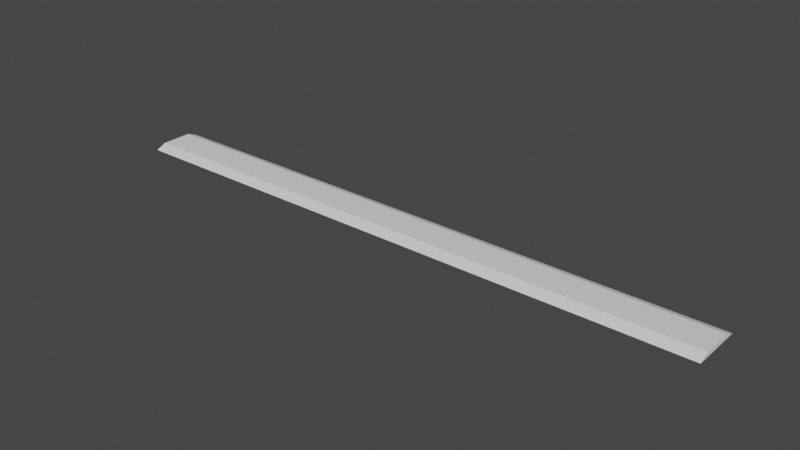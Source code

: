 # Source: PolisiTidur.blend  (saved by Blender 3.5.10; exported with 4.5.12 LTS)
import bpy
from mathutils import Matrix  # noqa: F401  (used for matrix-valued properties, if any)

bpy.ops.wm.read_factory_settings(use_empty=True)
scene = bpy.context.scene
scene.name = 'Scene'

# ---- collections
col_collection = bpy.data.collections.new('Collection'); scene.collection.children.link(col_collection)

# ---- world
world_world = bpy.data.worlds.new('World'); scene.world = world_world
world_world.use_nodes = True; world_world.node_tree.nodes.clear()
_N = world_world.node_tree.nodes; _L = world_world.node_tree.links
n0 = _N.new('ShaderNodeOutputWorld'); n0.name = 'World Output'; n0.location = (300, 300)
n1 = _N.new('ShaderNodeBackground'); n1.name = 'Background'; n1.location = (10, 300)
n1.inputs[0].default_value = (0.05088, 0.05088, 0.05088, 1.0)
_L.new(n1.outputs[0], n0.inputs[0])
n0.is_active_output = True
world_world.color = (0.05088, 0.05088, 0.05088)
world_world.use_sun_shadow = False
world_world.sun_shadow_jitter_overblur = 0.0

# ---- meshes
me_cube = bpy.data.meshes.new('Cube')
me_cube.from_pydata([(-4.0, -0.3449, 0.09996), (-4.0, -0.2071, 0.1604), (-4.0, 0.3449, 0.09996), (-4.0, 0.2071, 0.1604), (4.0, -0.3449, 0.09996), (4.0, -0.2071, 0.1604), (4.0, 0.3449, 0.09996), (4.0, 0.2071, 0.1604), (3.273, 0.3449, 0.09996), (2.546, 0.3449, 0.09996), (1.818, 0.3449, 0.09996), (1.091, 0.3449, 0.09996), (0.3637, 0.3449, 0.09996), (-0.3637, 0.3449, 0.09996), (-1.091, 0.3449, 0.09996), (-1.818, 0.3449, 0.09996), (-2.546, 0.3449, 0.09996), (-3.273, 0.3449, 0.09996), (-3.273, 0.2071, 0.1604), (-2.546, 0.2071, 0.1604), (-1.818, 0.2071, 0.1604), (-1.091, 0.2071, 0.1604), (-0.3637, 0.2071, 0.1604), (0.3637, 0.2071, 0.1604), (1.091, 0.2071, 0.1604), (1.818, 0.2071, 0.1604), (2.546, 0.2071, 0.1604), (3.273, 0.2071, 0.1604), (-3.273, -0.3449, 0.09996), (-2.546, -0.3449, 0.09996), (-1.818, -0.3449, 0.09996), (-1.091, -0.3449, 0.09996), (-0.3637, -0.3449, 0.09996), (0.3637, -0.3449, 0.09996), (1.091, -0.3449, 0.09996), (1.818, -0.3449, 0.09996), (2.546, -0.3449, 0.09996), (3.273, -0.3449, 0.09996), (3.273, -0.2071, 0.1604), (2.546, -0.2071, 0.1604), (1.818, -0.2071, 0.1604), (1.091, -0.2071, 0.1604), (0.3637, -0.2071, 0.1604), (-0.3637, -0.2071, 0.1604), (-1.091, -0.2071, 0.1604), (-1.818, -0.2071, 0.1604), (-2.546, -0.2071, 0.1604), (-3.273, -0.2071, 0.1604)], [], [(0, 1, 3, 2), (8, 27, 7, 6), (6, 7, 5, 4), (28, 47, 1, 0), (18, 3, 1, 47), (7, 27, 38, 5), (27, 26, 39, 38), (26, 25, 40, 39), (25, 24, 41, 40), (24, 23, 42, 41), (23, 22, 43, 42), (22, 21, 44, 43), (21, 20, 45, 44), (20, 19, 46, 45), (19, 18, 47, 46), (4, 5, 38, 37), (37, 38, 39, 36), (36, 39, 40, 35), (35, 40, 41, 34), (34, 41, 42, 33), (33, 42, 43, 32), (32, 43, 44, 31), (31, 44, 45, 30), (30, 45, 46, 29), (29, 46, 47, 28), (2, 3, 18, 17), (17, 18, 19, 16), (16, 19, 20, 15), (15, 20, 21, 14), (14, 21, 22, 13), (13, 22, 23, 12), (12, 23, 24, 11), (11, 24, 25, 10), (10, 25, 26, 9), (9, 26, 27, 8)])
_uv = me_cube.uv_layers.new(name='UVMap')
_uv.uv.foreach_set('vector', [0.1227, 0.0, 0.1302, 0.02301, 0.1302, 0.0921, 0.1227, 0.1151, 0.1151, 0.09091, 0.0921, 0.09091, 0.0921, 0.0, 0.1151, 0.0, 0.1151, 0.0, 0.1227, 0.02301, 0.1227, 0.0921, 0.1151, 0.1151, 3.725e-09, 0.9091, 0.02301, 0.9091, 0.02301, 1.0, 0.0, 1.0, 0.0921, 0.9091, 0.0921, 1.0, 0.02301, 1.0, 0.02301, 0.9091, 0.0921, 0.0, 0.0921, 0.09091, 0.02301, 0.09091, 0.02301, 0.0, 0.0921, 0.09091, 0.0921, 0.1818, 0.02301, 0.1818, 0.02301, 0.09091, 0.0921, 0.1818, 0.0921, 0.2727, 0.02301, 0.2727, 0.02301, 0.1818, 0.0921, 0.2727, 0.0921, 0.3636, 0.02301, 0.3636, 0.02301, 0.2727, 0.0921, 0.3636, 0.0921, 0.4545, 0.02301, 0.4545, 0.02301, 0.3636, 0.0921, 0.4545, 0.0921, 0.5455, 0.02301, 0.5455, 0.02301, 0.4545, 0.0921, 0.5455, 0.0921, 0.6364, 0.02301, 0.6364, 0.02301, 0.5455, 0.0921, 0.6364, 0.0921, 0.7273, 0.02301, 0.7273, 0.02301, 0.6364, 0.0921, 0.7273, 0.0921, 0.8182, 0.02301, 0.8182, 0.02301, 0.7273, 0.0921, 0.8182, 0.0921, 0.9091, 0.02301, 0.9091, 0.02301, 0.8182, 1.49e-08, 0.0, 0.02301, 0.0, 0.02301, 0.09091, 1.117e-08, 0.09091, 1.117e-08, 0.09091, 0.02301, 0.09091, 0.02301, 0.1818, 1.117e-08, 0.1818, 1.117e-08, 0.1818, 0.02301, 0.1818, 0.02301, 0.2727, 1.117e-08, 0.2727, 1.117e-08, 0.2727, 0.02301, 0.2727, 0.02301, 0.3636, 7.45e-09, 0.3636, 7.45e-09, 0.3636, 0.02301, 0.3636, 0.02301, 0.4545, 7.45e-09, 0.4545, 7.45e-09, 0.4545, 0.02301, 0.4545, 0.02301, 0.5455, 7.45e-09, 0.5455, 7.45e-09, 0.5455, 0.02301, 0.5455, 0.02301, 0.6364, 7.45e-09, 0.6364, 7.45e-09, 0.6364, 0.02301, 0.6364, 0.02301, 0.7273, 3.725e-09, 0.7273, 3.725e-09, 0.7273, 0.02301, 0.7273, 0.02301, 0.8182, 3.725e-09, 0.8182, 3.725e-09, 0.8182, 0.02301, 0.8182, 0.02301, 0.9091, 3.725e-09, 0.9091, 0.1151, 1.0, 0.0921, 1.0, 0.0921, 0.9091, 0.1151, 0.9091, 0.1151, 0.9091, 0.0921, 0.9091, 0.0921, 0.8182, 0.1151, 0.8182, 0.1151, 0.8182, 0.0921, 0.8182, 0.0921, 0.7273, 0.1151, 0.7273, 0.1151, 0.7273, 0.0921, 0.7273, 0.0921, 0.6364, 0.1151, 0.6364, 0.1151, 0.6364, 0.0921, 0.6364, 0.0921, 0.5455, 0.1151, 0.5455, 0.1151, 0.5455, 0.0921, 0.5455, 0.0921, 0.4545, 0.1151, 0.4545, 0.1151, 0.4545, 0.0921, 0.4545, 0.0921, 0.3636, 0.1151, 0.3636, 0.1151, 0.3636, 0.0921, 0.3636, 0.0921, 0.2727, 0.1151, 0.2727, 0.1151, 0.2727, 0.0921, 0.2727, 0.0921, 0.1818, 0.1151, 0.1818, 0.1151, 0.1818, 0.0921, 0.1818, 0.0921, 0.09091, 0.1151, 0.09091])
me_cube.update()

# ---- objects
ob_cube = bpy.data.objects.new('Cube', me_cube)

# ---- transforms, parenting, visibility, modifiers, constraints
ob_cube.location = (0.0, 0.0, 0.0)

# ---- collection membership
col_collection.objects.link(ob_cube)

# ---- scene / render settings (as saved in the file)
scene.frame_start = 1; scene.frame_end = 250; scene.frame_set(1)
scene.render.engine = 'BLENDER_EEVEE_NEXT'
scene.cycles.sampling_pattern = 'TABULATED_SOBOL'
scene.view_settings.view_transform = 'Filmic'
bpy.context.view_layer.update()

# ---- added for rendering (the .blend has no active camera and no usable light): camera, sun
cam_auto = bpy.data.cameras.new('AutoCamera')
cam_auto.lens = 50.0
cam_auto.sensor_width = 36.0
cam_auto.clip_end = 1000.0
ob_auto_camera = bpy.data.objects.new('AutoCamera', cam_auto)
scene.collection.objects.link(ob_auto_camera)
ob_auto_camera.location = (7.43006, -8.91607, 6.07422)
ob_auto_camera.rotation_euler = (1.09748, -7.21219e-08, 0.694738)
scene.camera = ob_auto_camera
light_auto_sun = bpy.data.lights.new('AutoSun', 'SUN')
light_auto_sun.energy = 3.0
light_auto_sun.angle = 0.0523599
ob_auto_sun = bpy.data.objects.new('AutoSun', light_auto_sun)
scene.collection.objects.link(ob_auto_sun)
ob_auto_sun.rotation_euler = (0.872665, 0.174533, 0.523599)
bpy.context.view_layer.update()
